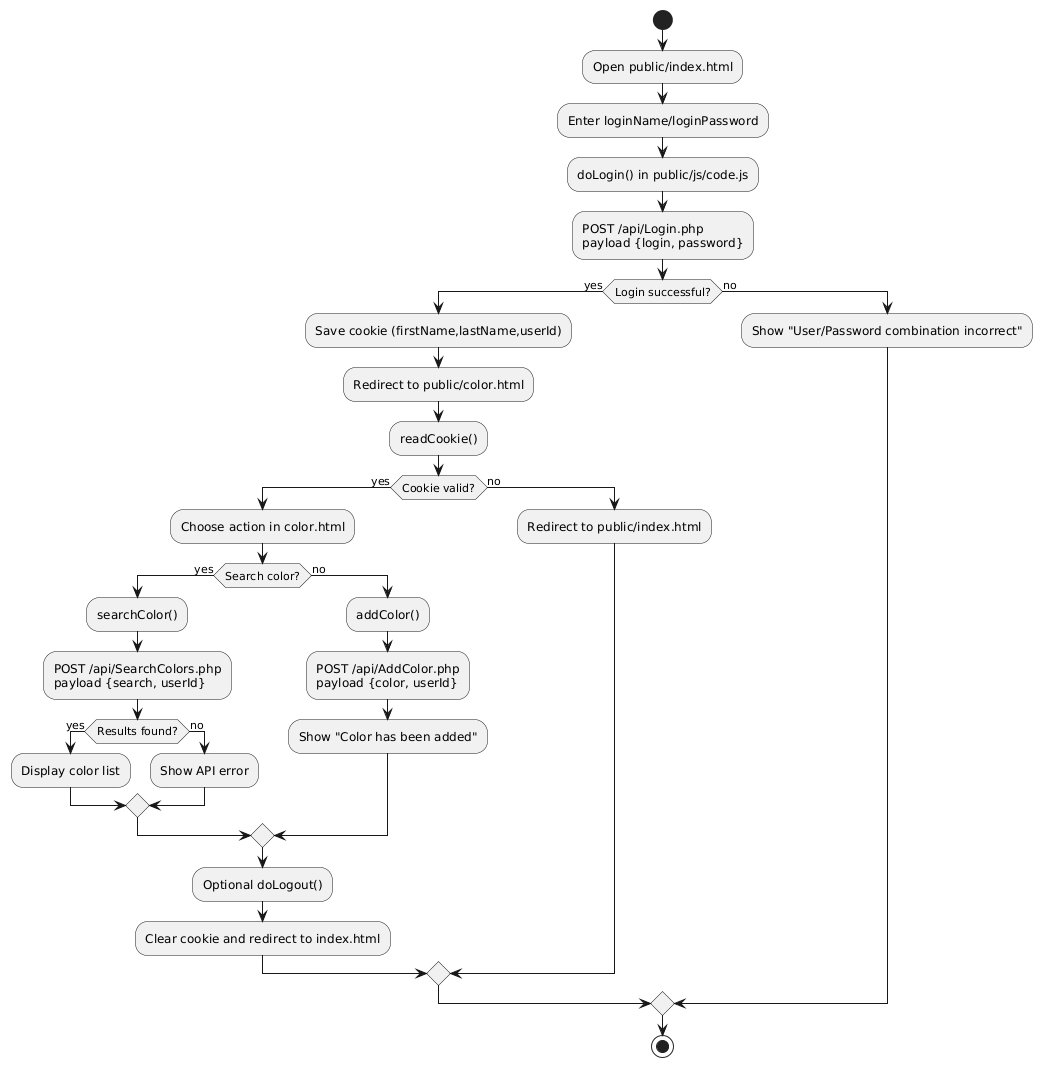

The diagram above was rendered by PlantUML. Its source (embedded in the PNG):
@startuml
start

:Open public/index.html;
:Enter loginName/loginPassword;
:doLogin() in public/js/code.js;

:POST /api/Login.php\npayload {login, password};
if (Login successful?) then (yes)
  :Save cookie (firstName,lastName,userId);
  :Redirect to public/color.html;
  :readCookie();
  if (Cookie valid?) then (yes)
    :Choose action in color.html;
    if (Search color?) then (yes)
      :searchColor();
      :POST /api/SearchColors.php\npayload {search, userId};
      if (Results found?) then (yes)
        :Display color list;
      else (no)
        :Show API error;
      endif
    else (no)
      :addColor();
      :POST /api/AddColor.php\npayload {color, userId};
      :Show "Color has been added";
    endif
    :Optional doLogout();
    :Clear cookie and redirect to index.html;
  else (no)
    :Redirect to public/index.html;
  endif
else (no)
  :Show "User/Password combination incorrect";
endif

stop
@enduml